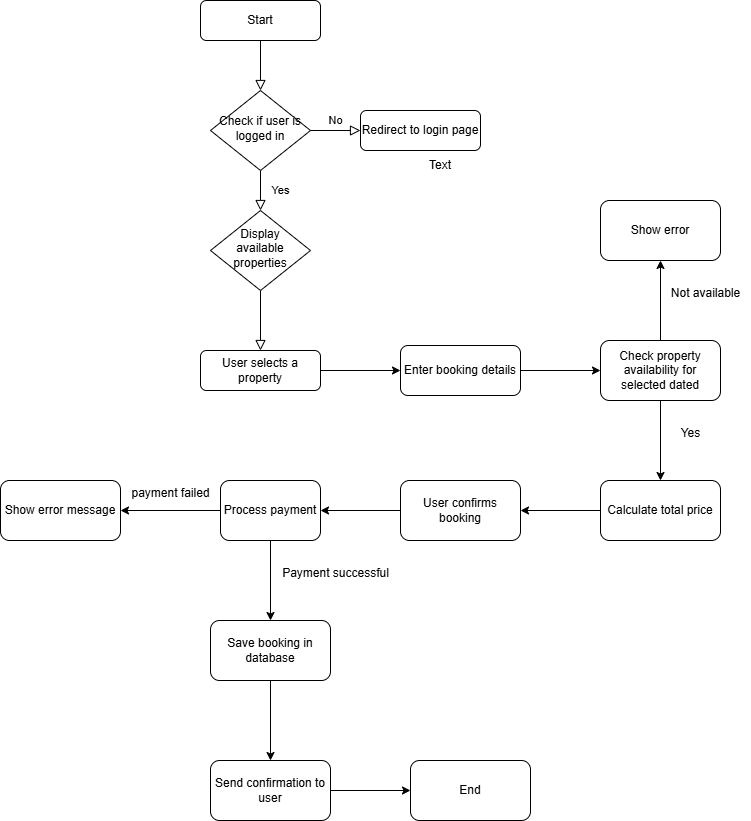

The diagram above was exported from draw.io. Its source (the exported page's mxGraphModel, read from the mxfile embedded in the PNG):
<mxGraphModel dx="1605" dy="540" grid="1" gridSize="10" guides="1" tooltips="1" connect="1" arrows="1" fold="1" page="1" pageScale="1" pageWidth="827" pageHeight="1169" math="0" shadow="0">
  <root>
    <mxCell id="WIyWlLk6GJQsqaUBKTNV-0" />
    <mxCell id="WIyWlLk6GJQsqaUBKTNV-1" parent="WIyWlLk6GJQsqaUBKTNV-0" />
    <mxCell id="WIyWlLk6GJQsqaUBKTNV-2" value="" style="rounded=0;html=1;jettySize=auto;orthogonalLoop=1;fontSize=11;endArrow=block;endFill=0;endSize=8;strokeWidth=1;shadow=0;labelBackgroundColor=none;edgeStyle=orthogonalEdgeStyle;" parent="WIyWlLk6GJQsqaUBKTNV-1" source="WIyWlLk6GJQsqaUBKTNV-3" target="WIyWlLk6GJQsqaUBKTNV-6" edge="1">
      <mxGeometry relative="1" as="geometry" />
    </mxCell>
    <mxCell id="WIyWlLk6GJQsqaUBKTNV-3" value="Start" style="rounded=1;whiteSpace=wrap;html=1;fontSize=12;glass=0;strokeWidth=1;shadow=0;" parent="WIyWlLk6GJQsqaUBKTNV-1" vertex="1">
      <mxGeometry x="160" y="80" width="120" height="40" as="geometry" />
    </mxCell>
    <mxCell id="WIyWlLk6GJQsqaUBKTNV-4" value="Yes" style="rounded=0;html=1;jettySize=auto;orthogonalLoop=1;fontSize=11;endArrow=block;endFill=0;endSize=8;strokeWidth=1;shadow=0;labelBackgroundColor=none;edgeStyle=orthogonalEdgeStyle;" parent="WIyWlLk6GJQsqaUBKTNV-1" source="WIyWlLk6GJQsqaUBKTNV-6" target="WIyWlLk6GJQsqaUBKTNV-10" edge="1">
      <mxGeometry y="20" relative="1" as="geometry">
        <mxPoint as="offset" />
      </mxGeometry>
    </mxCell>
    <mxCell id="WIyWlLk6GJQsqaUBKTNV-5" value="No" style="edgeStyle=orthogonalEdgeStyle;rounded=0;html=1;jettySize=auto;orthogonalLoop=1;fontSize=11;endArrow=block;endFill=0;endSize=8;strokeWidth=1;shadow=0;labelBackgroundColor=none;" parent="WIyWlLk6GJQsqaUBKTNV-1" source="WIyWlLk6GJQsqaUBKTNV-6" target="WIyWlLk6GJQsqaUBKTNV-7" edge="1">
      <mxGeometry y="10" relative="1" as="geometry">
        <mxPoint as="offset" />
      </mxGeometry>
    </mxCell>
    <mxCell id="WIyWlLk6GJQsqaUBKTNV-6" value="Check if user is logged in" style="rhombus;whiteSpace=wrap;html=1;shadow=0;fontFamily=Helvetica;fontSize=12;align=center;strokeWidth=1;spacing=6;spacingTop=-4;" parent="WIyWlLk6GJQsqaUBKTNV-1" vertex="1">
      <mxGeometry x="170" y="170" width="100" height="80" as="geometry" />
    </mxCell>
    <mxCell id="WIyWlLk6GJQsqaUBKTNV-7" value="Redirect to login page" style="rounded=1;whiteSpace=wrap;html=1;fontSize=12;glass=0;strokeWidth=1;shadow=0;" parent="WIyWlLk6GJQsqaUBKTNV-1" vertex="1">
      <mxGeometry x="320" y="190" width="120" height="40" as="geometry" />
    </mxCell>
    <mxCell id="WIyWlLk6GJQsqaUBKTNV-8" value="" style="rounded=0;html=1;jettySize=auto;orthogonalLoop=1;fontSize=11;endArrow=block;endFill=0;endSize=8;strokeWidth=1;shadow=0;labelBackgroundColor=none;edgeStyle=orthogonalEdgeStyle;" parent="WIyWlLk6GJQsqaUBKTNV-1" source="WIyWlLk6GJQsqaUBKTNV-10" target="WIyWlLk6GJQsqaUBKTNV-11" edge="1">
      <mxGeometry x="0.3333" y="20" relative="1" as="geometry">
        <mxPoint as="offset" />
      </mxGeometry>
    </mxCell>
    <mxCell id="WIyWlLk6GJQsqaUBKTNV-10" value="Display available properties" style="rhombus;whiteSpace=wrap;html=1;shadow=0;fontFamily=Helvetica;fontSize=12;align=center;strokeWidth=1;spacing=6;spacingTop=-4;" parent="WIyWlLk6GJQsqaUBKTNV-1" vertex="1">
      <mxGeometry x="170" y="290" width="100" height="80" as="geometry" />
    </mxCell>
    <mxCell id="t1QnMqqUuxyo0uafZ9ms-1" value="" style="edgeStyle=orthogonalEdgeStyle;rounded=0;orthogonalLoop=1;jettySize=auto;html=1;" edge="1" parent="WIyWlLk6GJQsqaUBKTNV-1" source="WIyWlLk6GJQsqaUBKTNV-11" target="t1QnMqqUuxyo0uafZ9ms-0">
      <mxGeometry relative="1" as="geometry" />
    </mxCell>
    <mxCell id="WIyWlLk6GJQsqaUBKTNV-11" value="User selects a property" style="rounded=1;whiteSpace=wrap;html=1;fontSize=12;glass=0;strokeWidth=1;shadow=0;" parent="WIyWlLk6GJQsqaUBKTNV-1" vertex="1">
      <mxGeometry x="160" y="430" width="120" height="40" as="geometry" />
    </mxCell>
    <mxCell id="t1QnMqqUuxyo0uafZ9ms-4" value="" style="edgeStyle=orthogonalEdgeStyle;rounded=0;orthogonalLoop=1;jettySize=auto;html=1;" edge="1" parent="WIyWlLk6GJQsqaUBKTNV-1" source="t1QnMqqUuxyo0uafZ9ms-0" target="t1QnMqqUuxyo0uafZ9ms-3">
      <mxGeometry relative="1" as="geometry" />
    </mxCell>
    <mxCell id="t1QnMqqUuxyo0uafZ9ms-0" value="Enter booking details" style="whiteSpace=wrap;html=1;rounded=1;glass=0;strokeWidth=1;shadow=0;" vertex="1" parent="WIyWlLk6GJQsqaUBKTNV-1">
      <mxGeometry x="360" y="425" width="120" height="50" as="geometry" />
    </mxCell>
    <mxCell id="t1QnMqqUuxyo0uafZ9ms-2" style="edgeStyle=orthogonalEdgeStyle;rounded=0;orthogonalLoop=1;jettySize=auto;html=1;exitX=0.5;exitY=1;exitDx=0;exitDy=0;" edge="1" parent="WIyWlLk6GJQsqaUBKTNV-1" source="t1QnMqqUuxyo0uafZ9ms-0" target="t1QnMqqUuxyo0uafZ9ms-0">
      <mxGeometry relative="1" as="geometry" />
    </mxCell>
    <mxCell id="t1QnMqqUuxyo0uafZ9ms-6" value="" style="edgeStyle=orthogonalEdgeStyle;rounded=0;orthogonalLoop=1;jettySize=auto;html=1;" edge="1" parent="WIyWlLk6GJQsqaUBKTNV-1" source="t1QnMqqUuxyo0uafZ9ms-3" target="t1QnMqqUuxyo0uafZ9ms-5">
      <mxGeometry relative="1" as="geometry" />
    </mxCell>
    <mxCell id="t1QnMqqUuxyo0uafZ9ms-11" value="" style="edgeStyle=orthogonalEdgeStyle;rounded=0;orthogonalLoop=1;jettySize=auto;html=1;" edge="1" parent="WIyWlLk6GJQsqaUBKTNV-1" source="t1QnMqqUuxyo0uafZ9ms-3" target="t1QnMqqUuxyo0uafZ9ms-10">
      <mxGeometry relative="1" as="geometry" />
    </mxCell>
    <mxCell id="t1QnMqqUuxyo0uafZ9ms-3" value="Check property availability for selected dated" style="whiteSpace=wrap;html=1;rounded=1;glass=0;strokeWidth=1;shadow=0;" vertex="1" parent="WIyWlLk6GJQsqaUBKTNV-1">
      <mxGeometry x="560" y="420" width="120" height="60" as="geometry" />
    </mxCell>
    <mxCell id="t1QnMqqUuxyo0uafZ9ms-5" value="Show error" style="whiteSpace=wrap;html=1;rounded=1;glass=0;strokeWidth=1;shadow=0;" vertex="1" parent="WIyWlLk6GJQsqaUBKTNV-1">
      <mxGeometry x="560" y="280" width="120" height="60" as="geometry" />
    </mxCell>
    <mxCell id="t1QnMqqUuxyo0uafZ9ms-8" value="Text" style="text;html=1;align=center;verticalAlign=middle;whiteSpace=wrap;rounded=0;" vertex="1" parent="WIyWlLk6GJQsqaUBKTNV-1">
      <mxGeometry x="370" y="230" width="60" height="30" as="geometry" />
    </mxCell>
    <mxCell id="t1QnMqqUuxyo0uafZ9ms-9" value="Not available" style="text;html=1;align=center;verticalAlign=middle;resizable=0;points=[];autosize=1;strokeColor=none;fillColor=none;" vertex="1" parent="WIyWlLk6GJQsqaUBKTNV-1">
      <mxGeometry x="620" y="358" width="90" height="30" as="geometry" />
    </mxCell>
    <mxCell id="t1QnMqqUuxyo0uafZ9ms-14" value="" style="edgeStyle=orthogonalEdgeStyle;rounded=0;orthogonalLoop=1;jettySize=auto;html=1;" edge="1" parent="WIyWlLk6GJQsqaUBKTNV-1" source="t1QnMqqUuxyo0uafZ9ms-10" target="t1QnMqqUuxyo0uafZ9ms-13">
      <mxGeometry relative="1" as="geometry" />
    </mxCell>
    <mxCell id="t1QnMqqUuxyo0uafZ9ms-10" value="Calculate total price" style="whiteSpace=wrap;html=1;rounded=1;glass=0;strokeWidth=1;shadow=0;" vertex="1" parent="WIyWlLk6GJQsqaUBKTNV-1">
      <mxGeometry x="560" y="560" width="120" height="60" as="geometry" />
    </mxCell>
    <mxCell id="t1QnMqqUuxyo0uafZ9ms-12" value="Yes" style="text;html=1;align=center;verticalAlign=middle;resizable=0;points=[];autosize=1;strokeColor=none;fillColor=none;" vertex="1" parent="WIyWlLk6GJQsqaUBKTNV-1">
      <mxGeometry x="630" y="498" width="40" height="30" as="geometry" />
    </mxCell>
    <mxCell id="t1QnMqqUuxyo0uafZ9ms-16" value="" style="edgeStyle=orthogonalEdgeStyle;rounded=0;orthogonalLoop=1;jettySize=auto;html=1;" edge="1" parent="WIyWlLk6GJQsqaUBKTNV-1" source="t1QnMqqUuxyo0uafZ9ms-13" target="t1QnMqqUuxyo0uafZ9ms-15">
      <mxGeometry relative="1" as="geometry" />
    </mxCell>
    <mxCell id="t1QnMqqUuxyo0uafZ9ms-13" value="User confirms booking" style="whiteSpace=wrap;html=1;rounded=1;glass=0;strokeWidth=1;shadow=0;" vertex="1" parent="WIyWlLk6GJQsqaUBKTNV-1">
      <mxGeometry x="360" y="560" width="120" height="60" as="geometry" />
    </mxCell>
    <mxCell id="t1QnMqqUuxyo0uafZ9ms-18" value="" style="edgeStyle=orthogonalEdgeStyle;rounded=0;orthogonalLoop=1;jettySize=auto;html=1;" edge="1" parent="WIyWlLk6GJQsqaUBKTNV-1" source="t1QnMqqUuxyo0uafZ9ms-15" target="t1QnMqqUuxyo0uafZ9ms-17">
      <mxGeometry relative="1" as="geometry" />
    </mxCell>
    <mxCell id="t1QnMqqUuxyo0uafZ9ms-21" value="" style="edgeStyle=orthogonalEdgeStyle;rounded=0;orthogonalLoop=1;jettySize=auto;html=1;" edge="1" parent="WIyWlLk6GJQsqaUBKTNV-1" source="t1QnMqqUuxyo0uafZ9ms-15" target="t1QnMqqUuxyo0uafZ9ms-20">
      <mxGeometry relative="1" as="geometry" />
    </mxCell>
    <mxCell id="t1QnMqqUuxyo0uafZ9ms-15" value="Process payment" style="whiteSpace=wrap;html=1;rounded=1;glass=0;strokeWidth=1;shadow=0;" vertex="1" parent="WIyWlLk6GJQsqaUBKTNV-1">
      <mxGeometry x="180" y="560" width="100" height="60" as="geometry" />
    </mxCell>
    <mxCell id="t1QnMqqUuxyo0uafZ9ms-17" value="Show error message" style="whiteSpace=wrap;html=1;rounded=1;glass=0;strokeWidth=1;shadow=0;" vertex="1" parent="WIyWlLk6GJQsqaUBKTNV-1">
      <mxGeometry x="-40" y="560" width="120" height="60" as="geometry" />
    </mxCell>
    <mxCell id="t1QnMqqUuxyo0uafZ9ms-19" value="payment failed" style="text;html=1;align=center;verticalAlign=middle;resizable=0;points=[];autosize=1;strokeColor=none;fillColor=none;" vertex="1" parent="WIyWlLk6GJQsqaUBKTNV-1">
      <mxGeometry x="80" y="558" width="100" height="30" as="geometry" />
    </mxCell>
    <mxCell id="t1QnMqqUuxyo0uafZ9ms-24" value="" style="edgeStyle=orthogonalEdgeStyle;rounded=0;orthogonalLoop=1;jettySize=auto;html=1;" edge="1" parent="WIyWlLk6GJQsqaUBKTNV-1" source="t1QnMqqUuxyo0uafZ9ms-20" target="t1QnMqqUuxyo0uafZ9ms-23">
      <mxGeometry relative="1" as="geometry" />
    </mxCell>
    <mxCell id="t1QnMqqUuxyo0uafZ9ms-20" value="Save booking in database" style="whiteSpace=wrap;html=1;rounded=1;glass=0;strokeWidth=1;shadow=0;" vertex="1" parent="WIyWlLk6GJQsqaUBKTNV-1">
      <mxGeometry x="170" y="700" width="120" height="60" as="geometry" />
    </mxCell>
    <mxCell id="t1QnMqqUuxyo0uafZ9ms-22" value="Payment successful" style="text;html=1;align=center;verticalAlign=middle;resizable=0;points=[];autosize=1;strokeColor=none;fillColor=none;" vertex="1" parent="WIyWlLk6GJQsqaUBKTNV-1">
      <mxGeometry x="230" y="638" width="130" height="30" as="geometry" />
    </mxCell>
    <mxCell id="t1QnMqqUuxyo0uafZ9ms-26" value="" style="edgeStyle=orthogonalEdgeStyle;rounded=0;orthogonalLoop=1;jettySize=auto;html=1;" edge="1" parent="WIyWlLk6GJQsqaUBKTNV-1" source="t1QnMqqUuxyo0uafZ9ms-23" target="t1QnMqqUuxyo0uafZ9ms-25">
      <mxGeometry relative="1" as="geometry" />
    </mxCell>
    <mxCell id="t1QnMqqUuxyo0uafZ9ms-23" value="Send confirmation to user" style="whiteSpace=wrap;html=1;rounded=1;glass=0;strokeWidth=1;shadow=0;" vertex="1" parent="WIyWlLk6GJQsqaUBKTNV-1">
      <mxGeometry x="170" y="840" width="120" height="60" as="geometry" />
    </mxCell>
    <mxCell id="t1QnMqqUuxyo0uafZ9ms-25" value="End" style="whiteSpace=wrap;html=1;rounded=1;glass=0;strokeWidth=1;shadow=0;" vertex="1" parent="WIyWlLk6GJQsqaUBKTNV-1">
      <mxGeometry x="370" y="840" width="120" height="60" as="geometry" />
    </mxCell>
  </root>
</mxGraphModel>